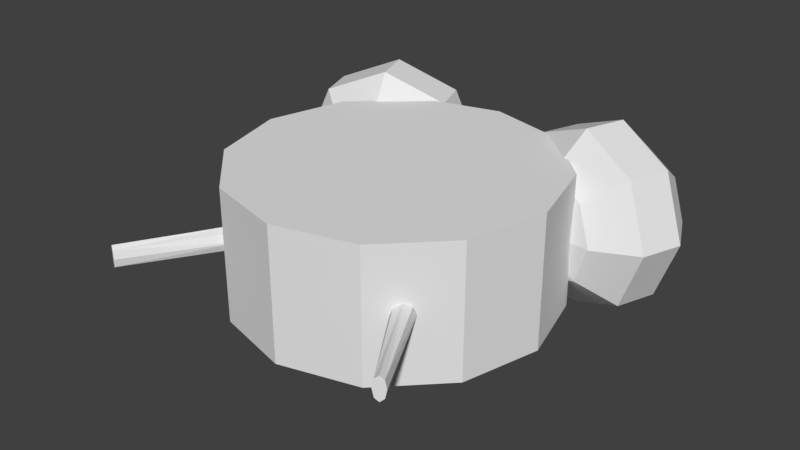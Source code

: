 # Source: WSWClock.blend  (saved by Blender 2.79.0; exported with 4.5.12 LTS)
import bpy
from mathutils import Matrix  # noqa: F401  (used for matrix-valued properties, if any)

bpy.ops.wm.read_factory_settings(use_empty=True)
scene = bpy.context.scene
scene.name = 'Scene'

# ---- collections
col_collection_1 = bpy.data.collections.new('Collection 1'); scene.collection.children.link(col_collection_1)

# ---- world
world_world = bpy.data.worlds.new('World'); scene.world = world_world
world_world.color = (0.05088, 0.05088, 0.05088)
world_world.use_sun_shadow = False
world_world.sun_shadow_jitter_overblur = 0.0
world_world.cycles.sampling_method = 'MANUAL'

# ---- meshes
me_regroup01 = bpy.data.meshes.new('Regroup01')
me_regroup01.from_pydata([(0.3146, -0.002707, -0.1329), (0.2725, -0.16, -0.1329), (0.0, -0.002707, -0.1329), (0.3146, -0.002707, 0.1296), (0.0, -0.002707, 0.1296), (0.2725, -0.16, 0.1296), (0.3146, -0.002707, 0.1296), (0.2725, -0.16, 0.1296), (0.1573, -0.2752, -0.1329), (0.1573, -0.2752, 0.1296), (0.1573, -0.2752, 0.1296), (0.0, -0.3173, -0.1329), (0.0, -0.3173, 0.1296), (0.0, -0.3173, 0.1296), (-0.1573, -0.2752, -0.1329), (-0.1573, -0.2752, 0.1296), (-0.1573, -0.2752, 0.1296), (-0.2725, -0.16, -0.1329), (-0.2725, -0.16, 0.1296), (-0.2725, -0.16, 0.1296), (-0.3146, -0.002707, -0.1329), (-0.3146, -0.002707, 0.1296), (-0.3146, -0.002707, 0.1296), (-0.2725, 0.1546, -0.1329), (-0.2725, 0.1546, 0.1296), (-0.2725, 0.1546, 0.1296), (-0.1573, 0.2698, -0.1329), (-0.1573, 0.2698, 0.1296), (-0.1573, 0.2698, 0.1296), (0.0, 0.3119, -0.1329), (0.0, 0.3119, 0.1296), (0.0, 0.3119, 0.1296), (0.1573, 0.2698, -0.1329), (0.1573, 0.2698, 0.1296), (0.1573, 0.2698, 0.1296), (0.2725, 0.1546, -0.1329), (0.2725, 0.1546, 0.1296), (0.2725, 0.1546, 0.1296), (-0.2026, 0.155, 0.0), (-0.1089, 0.2166, 0.0), (-0.139, 0.2056, 0.07717), (-0.2952, 0.4093, 0.0), (-0.2139, 0.4114, 0.07717), (-0.1838, 0.4224, 0.0), (-0.2115, 0.1792, 0.1091), (-0.2864, 0.385, 0.1091), (-0.284, 0.1529, 0.07717), (-0.3589, 0.3586, 0.07717), (-0.314, 0.1419, 1.998e-17), (-0.3889, 0.3477, 1.998e-17), (-0.2026, 0.155, 0.0), (-0.314, 0.1419, 1.998e-17), (-0.284, 0.1529, -0.07717), (-0.2952, 0.4093, 0.0), (-0.3589, 0.3586, -0.07717), (-0.3889, 0.3477, 1.998e-17), (-0.2115, 0.1792, -0.1091), (-0.2864, 0.385, -0.1091), (-0.139, 0.2056, -0.07717), (-0.2139, 0.4114, -0.07717), (-0.1089, 0.2166, 0.0), (-0.1838, 0.4224, 0.0), (-0.0687, 0.3032, 0.0), (-0.1173, 0.2855, 0.1249), (-0.2346, 0.2428, 0.1766), (-0.352, 0.2001, 0.1249), (-0.4006, 0.1824, 1.998e-17), (-0.4006, 0.1824, 1.998e-17), (-0.352, 0.2001, -0.1249), (-0.2346, 0.2428, -0.1766), (-0.1173, 0.2855, -0.1249), (-0.0687, 0.3032, 0.0), (-0.09731, 0.3818, 0.0), (-0.1459, 0.3641, 0.1249), (-0.2632, 0.3214, 0.1766), (-0.3806, 0.2787, 0.1249), (-0.4292, 0.2611, 1.998e-17), (-0.4292, 0.2611, 1.998e-17), (-0.3806, 0.2787, -0.1249), (-0.2632, 0.3214, -0.1766), (-0.1459, 0.3641, -0.1249), (-0.09731, 0.3818, 0.0), (0.139, 0.2056, 0.07717), (0.1089, 0.2166, 0.0), (0.2026, 0.155, 0.0), (0.1838, 0.4224, 0.0), (0.2139, 0.4114, 0.07717), (0.2952, 0.4093, 0.0), (0.2115, 0.1792, 0.1091), (0.2864, 0.385, 0.1091), (0.284, 0.1529, 0.07717), (0.3589, 0.3586, 0.07717), (0.314, 0.1419, 1.998e-17), (0.3889, 0.3477, 1.998e-17), (0.284, 0.1529, -0.07717), (0.314, 0.1419, 1.998e-17), (0.2026, 0.155, 0.0), (0.3889, 0.3477, 1.998e-17), (0.3589, 0.3586, -0.07717), (0.2952, 0.4093, 0.0), (0.2115, 0.1792, -0.1091), (0.2864, 0.385, -0.1091), (0.139, 0.2056, -0.07717), (0.2139, 0.4114, -0.07717), (0.1089, 0.2166, 0.0), (0.1838, 0.4224, 0.0), (0.1173, 0.2855, 0.1249), (0.0687, 0.3032, 0.0), (0.2346, 0.2428, 0.1766), (0.352, 0.2001, 0.1249), (0.4006, 0.1824, 1.998e-17), (0.352, 0.2001, -0.1249), (0.4006, 0.1824, 1.998e-17), (0.2346, 0.2428, -0.1766), (0.1173, 0.2855, -0.1249), (0.0687, 0.3032, 0.0), (0.09731, 0.3818, 0.0), (0.1459, 0.3641, 0.1249), (0.2632, 0.3214, 0.1766), (0.3806, 0.2787, 0.1249), (0.4292, 0.2611, 1.998e-17), (0.4292, 0.2611, 1.998e-17), (0.3806, 0.2787, -0.1249), (0.2632, 0.3214, -0.1766), (0.1459, 0.3641, -0.1249), (0.09731, 0.3818, 0.0), (0.3125, -0.3948, 0.0), (0.3096, -0.3965, 0.01621), (0.3026, -0.4006, 0.0), (0.2078, -0.1906, 0.0), (0.188, -0.202, 0.0), (0.202, -0.1939, 0.01621), (0.3096, -0.3965, 0.01621), (0.3026, -0.4006, 0.02292), (0.3026, -0.4006, 0.0), (0.202, -0.1939, 0.01621), (0.188, -0.202, 0.0), (0.188, -0.202, 0.02292), (0.188, -0.202, 0.02292), (0.3026, -0.4006, 0.02292), (0.2956, -0.4046, 0.01621), (0.1739, -0.2101, 0.01621), (0.2956, -0.4046, 0.01621), (0.1739, -0.2101, 0.01621), (0.2927, -0.4063, 0.0), (0.1681, -0.2135, 0.0), (0.2927, -0.4063, 0.0), (0.2956, -0.4046, -0.01621), (0.1681, -0.2135, 0.0), (0.1739, -0.2101, -0.01621), (0.2956, -0.4046, -0.01621), (0.3026, -0.4006, -0.02292), (0.188, -0.202, -0.02292), (0.3096, -0.3965, -0.01621), (0.202, -0.1939, -0.01621), (0.3125, -0.3948, 0.0), (0.2078, -0.1906, 0.0), (-0.3026, -0.4006, 0.0), (-0.3096, -0.3965, 0.01621), (-0.3125, -0.3948, 0.0), (-0.202, -0.1939, 0.01621), (-0.188, -0.202, 0.0), (-0.2078, -0.1906, 0.0), (-0.3026, -0.4006, 0.0), (-0.3026, -0.4006, 0.02292), (-0.3096, -0.3965, 0.01621), (-0.188, -0.202, 0.02292), (-0.188, -0.202, 0.0), (-0.202, -0.1939, 0.01621), (-0.188, -0.202, 0.02292), (-0.3026, -0.4006, 0.02292), (-0.2956, -0.4046, 0.01621), (-0.1739, -0.2101, 0.01621), (-0.2956, -0.4046, 0.01621), (-0.1739, -0.2101, 0.01621), (-0.2927, -0.4063, 0.0), (-0.1681, -0.2135, 0.0), (-0.2927, -0.4063, 0.0), (-0.2956, -0.4046, -0.01621), (-0.1739, -0.2101, -0.01621), (-0.1681, -0.2135, 0.0), (-0.2956, -0.4046, -0.01621), (-0.3026, -0.4006, -0.02292), (-0.188, -0.202, -0.02292), (-0.3096, -0.3965, -0.01621), (-0.202, -0.1939, -0.01621), (-0.3125, -0.3948, 0.0), (-0.2078, -0.1906, 0.0)], [], [(0, 1, 2), (3, 4, 5), (0, 6, 1), (6, 7, 1), (1, 8, 2), (5, 4, 9), (1, 7, 10), (1, 10, 8), (8, 11, 2), (9, 4, 12), (8, 10, 11), (10, 13, 11), (11, 14, 2), (12, 4, 15), (11, 13, 16), (11, 16, 14), (14, 17, 2), (15, 4, 18), (14, 16, 17), (16, 19, 17), (17, 20, 2), (18, 4, 21), (17, 19, 22), (17, 22, 20), (20, 23, 2), (21, 4, 24), (20, 22, 23), (22, 25, 23), (23, 26, 2), (24, 4, 27), (23, 25, 28), (23, 28, 26), (26, 29, 2), (27, 4, 30), (26, 28, 29), (28, 31, 29), (29, 32, 2), (30, 4, 33), (29, 31, 34), (29, 34, 32), (32, 35, 2), (33, 4, 36), (32, 34, 35), (34, 37, 35), (35, 0, 2), (36, 4, 3), (35, 37, 6), (0, 35, 6), (38, 39, 40), (41, 42, 43), (38, 40, 44), (41, 45, 42), (38, 44, 46), (41, 47, 45), (38, 46, 48), (41, 49, 47), (50, 51, 52), (53, 54, 55), (50, 52, 56), (53, 57, 54), (50, 56, 58), (53, 59, 57), (50, 58, 60), (53, 61, 59), (39, 62, 63), (39, 63, 40), (40, 63, 44), (63, 64, 44), (44, 64, 65), (44, 65, 46), (46, 65, 48), (65, 66, 48), (51, 67, 68), (51, 68, 52), (52, 68, 56), (68, 69, 56), (56, 69, 70), (56, 70, 58), (58, 70, 60), (70, 71, 60), (62, 72, 63), (72, 73, 63), (63, 73, 74), (63, 74, 64), (64, 74, 65), (74, 75, 65), (65, 75, 76), (65, 76, 66), (67, 77, 68), (77, 78, 68), (68, 78, 79), (68, 79, 69), (69, 79, 70), (79, 80, 70), (70, 80, 81), (70, 81, 71), (72, 43, 42), (72, 42, 73), (73, 42, 74), (42, 45, 74), (74, 45, 47), (74, 47, 75), (75, 47, 76), (47, 49, 76), (77, 55, 54), (77, 54, 78), (78, 54, 79), (54, 57, 79), (79, 57, 59), (79, 59, 80), (80, 59, 81), (59, 61, 81), (82, 83, 84), (85, 86, 87), (88, 82, 84), (86, 89, 87), (90, 88, 84), (89, 91, 87), (92, 90, 84), (91, 93, 87), (94, 95, 96), (97, 98, 99), (100, 94, 96), (98, 101, 99), (102, 100, 96), (101, 103, 99), (104, 102, 96), (103, 105, 99), (106, 107, 83), (82, 106, 83), (88, 106, 82), (88, 108, 106), (109, 108, 88), (90, 109, 88), (92, 109, 90), (92, 110, 109), (111, 112, 95), (94, 111, 95), (100, 111, 94), (100, 113, 111), (114, 113, 100), (102, 114, 100), (104, 114, 102), (104, 115, 114), (106, 116, 107), (106, 117, 116), (118, 117, 106), (108, 118, 106), (109, 118, 108), (109, 119, 118), (120, 119, 109), (110, 120, 109), (111, 121, 112), (111, 122, 121), (123, 122, 111), (113, 123, 111), (114, 123, 113), (114, 124, 123), (125, 124, 114), (115, 125, 114), (86, 85, 116), (117, 86, 116), (118, 86, 117), (118, 89, 86), (91, 89, 118), (119, 91, 118), (120, 91, 119), (120, 93, 91), (98, 97, 121), (122, 98, 121), (123, 98, 122), (123, 101, 98), (103, 101, 123), (124, 103, 123), (125, 103, 124), (125, 105, 103), (126, 127, 128), (129, 130, 131), (126, 129, 127), (129, 131, 127), (132, 133, 134), (135, 136, 137), (127, 131, 138), (127, 138, 139), (133, 140, 134), (137, 136, 141), (139, 138, 142), (138, 143, 142), (140, 144, 134), (143, 130, 145), (142, 143, 145), (142, 145, 146), (146, 147, 128), (148, 136, 149), (144, 148, 150), (148, 149, 150), (150, 151, 134), (149, 136, 152), (150, 149, 152), (150, 152, 151), (151, 153, 134), (152, 136, 154), (151, 152, 153), (152, 154, 153), (153, 155, 134), (154, 136, 156), (153, 154, 156), (153, 156, 155), (157, 158, 159), (160, 161, 162), (158, 162, 159), (158, 160, 162), (163, 164, 165), (166, 167, 168), (169, 160, 158), (170, 169, 158), (163, 171, 164), (172, 167, 166), (173, 169, 170), (173, 174, 169), (163, 175, 171), (176, 161, 174), (176, 174, 173), (177, 176, 173), (157, 178, 177), (179, 167, 180), (181, 180, 175), (181, 179, 180), (163, 182, 181), (183, 167, 179), (183, 179, 181), (182, 183, 181), (163, 184, 182), (185, 167, 183), (184, 183, 182), (184, 185, 183), (163, 186, 184), (187, 167, 185), (187, 185, 184), (186, 187, 184)])
_uv = me_regroup01.uv_layers.new(name='UVMap')
_uv.uv.foreach_set('vector', [0.5922, 0.4941, 0.6153, 0.4079, 0.7647, 0.4941, 0.4078, 0.4941, 0.2353, 0.4941, 0.3847, 0.4079, 0.5922, 0.4941, 0.5922, 0.4941, 0.6153, 0.4079, 0.5922, 0.4941, 0.6153, 0.4079, 0.6153, 0.4079, 0.6153, 0.4079, 0.6785, 0.3447, 0.7647, 0.4941, 0.3847, 0.4079, 0.2353, 0.4941, 0.3215, 0.3447, 0.6153, 0.4079, 0.6153, 0.4079, 0.6785, 0.3447, 0.6153, 0.4079, 0.6785, 0.3447, 0.6785, 0.3447, 0.6785, 0.3447, 0.7647, 0.3216, 0.7647, 0.4941, 0.3215, 0.3447, 0.2353, 0.4941, 0.2353, 0.3216, 0.6785, 0.3447, 0.6785, 0.3447, 0.7647, 0.3216, 0.6785, 0.3447, 0.7647, 0.3216, 0.7647, 0.3216, 0.7647, 0.3216, 0.851, 0.3447, 0.7647, 0.4941, 0.2353, 0.3216, 0.2353, 0.4941, 0.149, 0.3447, 0.7647, 0.3216, 0.7647, 0.3216, 0.851, 0.3447, 0.7647, 0.3216, 0.851, 0.3447, 0.851, 0.3447, 0.851, 0.3447, 0.9141, 0.4079, 0.7647, 0.4941, 0.149, 0.3447, 0.2353, 0.4941, 0.0859, 0.4079, 0.851, 0.3447, 0.851, 0.3447, 0.9141, 0.4079, 0.851, 0.3447, 0.9141, 0.4079, 0.9141, 0.4079, 0.9141, 0.4079, 0.9372, 0.4941, 0.7647, 0.4941, 0.0859, 0.4079, 0.2353, 0.4941, 0.06279, 0.4941, 0.9141, 0.4079, 0.9141, 0.4079, 0.9372, 0.4941, 0.9141, 0.4079, 0.9372, 0.4941, 0.9372, 0.4941, 0.9372, 0.4941, 0.9141, 0.5804, 0.7647, 0.4941, 0.06279, 0.4941, 0.2353, 0.4941, 0.0859, 0.5804, 0.9372, 0.4941, 0.9372, 0.4941, 0.9141, 0.5804, 0.9372, 0.4941, 0.9141, 0.5804, 0.9141, 0.5804, 0.9141, 0.5804, 0.851, 0.6435, 0.7647, 0.4941, 0.0859, 0.5804, 0.2353, 0.4941, 0.149, 0.6435, 0.9141, 0.5804, 0.9141, 0.5804, 0.851, 0.6435, 0.9141, 0.5804, 0.851, 0.6435, 0.851, 0.6435, 0.851, 0.6435, 0.7647, 0.6666, 0.7647, 0.4941, 0.149, 0.6435, 0.2353, 0.4941, 0.2353, 0.6666, 0.851, 0.6435, 0.851, 0.6435, 0.7647, 0.6666, 0.851, 0.6435, 0.7647, 0.6666, 0.7647, 0.6666, 0.7647, 0.6666, 0.6785, 0.6435, 0.7647, 0.4941, 0.2353, 0.6666, 0.2353, 0.4941, 0.3215, 0.6435, 0.7647, 0.6666, 0.7647, 0.6666, 0.6785, 0.6435, 0.7647, 0.6666, 0.6785, 0.6435, 0.6785, 0.6435, 0.6785, 0.6435, 0.6153, 0.5804, 0.7647, 0.4941, 0.3215, 0.6435, 0.2353, 0.4941, 0.3847, 0.5804, 0.6785, 0.6435, 0.6785, 0.6435, 0.6153, 0.5804, 0.6785, 0.6435, 0.6153, 0.5804, 0.6153, 0.5804, 0.6153, 0.5804, 0.5922, 0.4941, 0.7647, 0.4941, 0.3847, 0.5804, 0.2353, 0.4941, 0.4078, 0.4941, 0.6153, 0.5804, 0.6153, 0.5804, 0.5922, 0.4941, 0.5922, 0.4941, 0.6153, 0.5804, 0.5922, 0.4941, 0.1242, 0.5806, 0.1756, 0.6143, 0.1591, 0.6083, 0.07343, 0.72, 0.118, 0.7212, 0.1345, 0.7272, 0.1242, 0.5806, 0.1591, 0.6083, 0.1193, 0.5939, 0.07343, 0.72, 0.07828, 0.7067, 0.118, 0.7212, 0.1242, 0.5806, 0.1193, 0.5939, 0.07959, 0.5794, 0.07343, 0.72, 0.03853, 0.6922, 0.07828, 0.7067, 0.1242, 0.5806, 0.07959, 0.5794, 0.06312, 0.5734, 0.07343, 0.72, 0.02206, 0.6862, 0.03853, 0.6922, 0.8758, 0.5806, 0.9369, 0.5734, 0.9204, 0.5794, 0.9266, 0.72, 0.9615, 0.6922, 0.9779, 0.6862, 0.8758, 0.5806, 0.9204, 0.5794, 0.8807, 0.5939, 0.9266, 0.72, 0.9217, 0.7067, 0.9615, 0.6922, 0.8758, 0.5806, 0.8807, 0.5939, 0.8409, 0.6083, 0.9266, 0.72, 0.882, 0.7212, 0.9217, 0.7067, 0.8758, 0.5806, 0.8409, 0.6083, 0.8244, 0.6143, 0.9266, 0.72, 0.8655, 0.7272, 0.882, 0.7212, 0.1756, 0.6143, 0.1976, 0.6618, 0.171, 0.6521, 0.1756, 0.6143, 0.171, 0.6521, 0.1591, 0.6083, 0.1591, 0.6083, 0.171, 0.6521, 0.1193, 0.5939, 0.171, 0.6521, 0.1067, 0.6287, 0.1193, 0.5939, 0.1193, 0.5939, 0.1067, 0.6287, 0.04233, 0.6053, 0.1193, 0.5939, 0.04233, 0.6053, 0.07959, 0.5794, 0.07959, 0.5794, 0.04233, 0.6053, 0.06312, 0.5734, 0.04233, 0.6053, 0.01569, 0.5956, 0.06312, 0.5734, 0.9369, 0.5734, 0.9843, 0.5956, 0.9577, 0.6053, 0.9369, 0.5734, 0.9577, 0.6053, 0.9204, 0.5794, 0.9204, 0.5794, 0.9577, 0.6053, 0.8807, 0.5939, 0.9577, 0.6053, 0.8933, 0.6287, 0.8807, 0.5939, 0.8807, 0.5939, 0.8933, 0.6287, 0.829, 0.6521, 0.8807, 0.5939, 0.829, 0.6521, 0.8409, 0.6083, 0.8409, 0.6083, 0.829, 0.6521, 0.8244, 0.6143, 0.829, 0.6521, 0.8024, 0.6618, 0.8244, 0.6143, 0.1976, 0.6618, 0.1819, 0.7049, 0.171, 0.6521, 0.1819, 0.7049, 0.1553, 0.6952, 0.171, 0.6521, 0.171, 0.6521, 0.1553, 0.6952, 0.09097, 0.6718, 0.171, 0.6521, 0.09097, 0.6718, 0.1067, 0.6287, 0.1067, 0.6287, 0.09097, 0.6718, 0.04233, 0.6053, 0.09097, 0.6718, 0.02664, 0.6484, 0.04233, 0.6053, 0.04233, 0.6053, 0.02664, 0.6484, 0.0, 0.6387, 0.04233, 0.6053, 0.0, 0.6387, 0.01569, 0.5956, 0.9843, 0.5956, 1.0, 0.6387, 0.9577, 0.6053, 1.0, 0.6387, 0.9734, 0.6484, 0.9577, 0.6053, 0.9577, 0.6053, 0.9734, 0.6484, 0.909, 0.6718, 0.9577, 0.6053, 0.909, 0.6718, 0.8933, 0.6287, 0.8933, 0.6287, 0.909, 0.6718, 0.829, 0.6521, 0.909, 0.6718, 0.8447, 0.6952, 0.829, 0.6521, 0.829, 0.6521, 0.8447, 0.6952, 0.8181, 0.7049, 0.829, 0.6521, 0.8181, 0.7049, 0.8024, 0.6618, 0.1819, 0.7049, 0.1345, 0.7272, 0.118, 0.7212, 0.1819, 0.7049, 0.118, 0.7212, 0.1553, 0.6952, 0.1553, 0.6952, 0.118, 0.7212, 0.09097, 0.6718, 0.118, 0.7212, 0.07828, 0.7067, 0.09097, 0.6718, 0.09097, 0.6718, 0.07828, 0.7067, 0.03853, 0.6922, 0.09097, 0.6718, 0.03853, 0.6922, 0.02664, 0.6484, 0.02664, 0.6484, 0.03853, 0.6922, 0.0, 0.6387, 0.03853, 0.6922, 0.02206, 0.6862, 0.0, 0.6387, 1.0, 0.6387, 0.9779, 0.6862, 0.9615, 0.6922, 1.0, 0.6387, 0.9615, 0.6922, 0.9734, 0.6484, 0.9734, 0.6484, 0.9615, 0.6922, 0.909, 0.6718, 0.9615, 0.6922, 0.9217, 0.7067, 0.909, 0.6718, 0.909, 0.6718, 0.9217, 0.7067, 0.882, 0.7212, 0.909, 0.6718, 0.882, 0.7212, 0.8447, 0.6952, 0.8447, 0.6952, 0.882, 0.7212, 0.8181, 0.7049, 0.882, 0.7212, 0.8655, 0.7272, 0.8181, 0.7049, 0.3115, 0.6083, 0.295, 0.6143, 0.3464, 0.5806, 0.3361, 0.7272, 0.3526, 0.7212, 0.3972, 0.72, 0.3512, 0.5939, 0.3115, 0.6083, 0.3464, 0.5806, 0.3526, 0.7212, 0.3923, 0.7067, 0.3972, 0.72, 0.391, 0.5794, 0.3512, 0.5939, 0.3464, 0.5806, 0.3923, 0.7067, 0.4321, 0.6922, 0.3972, 0.72, 0.4075, 0.5734, 0.391, 0.5794, 0.3464, 0.5806, 0.4321, 0.6922, 0.4485, 0.6862, 0.3972, 0.72, 0.609, 0.5794, 0.5925, 0.5734, 0.6536, 0.5806, 0.5515, 0.6862, 0.5679, 0.6922, 0.6028, 0.72, 0.6488, 0.5939, 0.609, 0.5794, 0.6536, 0.5806, 0.5679, 0.6922, 0.6077, 0.7067, 0.6028, 0.72, 0.6885, 0.6083, 0.6488, 0.5939, 0.6536, 0.5806, 0.6077, 0.7067, 0.6474, 0.7212, 0.6028, 0.72, 0.705, 0.6143, 0.6885, 0.6083, 0.6536, 0.5806, 0.6474, 0.7212, 0.6639, 0.7272, 0.6028, 0.72, 0.2996, 0.6521, 0.273, 0.6618, 0.295, 0.6143, 0.3115, 0.6083, 0.2996, 0.6521, 0.295, 0.6143, 0.3512, 0.5939, 0.2996, 0.6521, 0.3115, 0.6083, 0.3512, 0.5939, 0.3639, 0.6287, 0.2996, 0.6521, 0.4283, 0.6053, 0.3639, 0.6287, 0.3512, 0.5939, 0.391, 0.5794, 0.4283, 0.6053, 0.3512, 0.5939, 0.4075, 0.5734, 0.4283, 0.6053, 0.391, 0.5794, 0.4075, 0.5734, 0.4549, 0.5956, 0.4283, 0.6053, 0.5717, 0.6053, 0.5451, 0.5956, 0.5925, 0.5734, 0.609, 0.5794, 0.5717, 0.6053, 0.5925, 0.5734, 0.6488, 0.5939, 0.5717, 0.6053, 0.609, 0.5794, 0.6488, 0.5939, 0.6361, 0.6287, 0.5717, 0.6053, 0.7004, 0.6521, 0.6361, 0.6287, 0.6488, 0.5939, 0.6885, 0.6083, 0.7004, 0.6521, 0.6488, 0.5939, 0.705, 0.6143, 0.7004, 0.6521, 0.6885, 0.6083, 0.705, 0.6143, 0.727, 0.6618, 0.7004, 0.6521, 0.2996, 0.6521, 0.2886, 0.7049, 0.273, 0.6618, 0.2996, 0.6521, 0.3153, 0.6952, 0.2886, 0.7049, 0.3796, 0.6718, 0.3153, 0.6952, 0.2996, 0.6521, 0.3639, 0.6287, 0.3796, 0.6718, 0.2996, 0.6521, 0.4283, 0.6053, 0.3796, 0.6718, 0.3639, 0.6287, 0.4283, 0.6053, 0.4439, 0.6484, 0.3796, 0.6718, 0.4706, 0.6387, 0.4439, 0.6484, 0.4283, 0.6053, 0.4549, 0.5956, 0.4706, 0.6387, 0.4283, 0.6053, 0.5717, 0.6053, 0.5294, 0.6387, 0.5451, 0.5956, 0.5717, 0.6053, 0.5561, 0.6484, 0.5294, 0.6387, 0.6204, 0.6718, 0.5561, 0.6484, 0.5717, 0.6053, 0.6361, 0.6287, 0.6204, 0.6718, 0.5717, 0.6053, 0.7004, 0.6521, 0.6204, 0.6718, 0.6361, 0.6287, 0.7004, 0.6521, 0.6847, 0.6952, 0.6204, 0.6718, 0.7114, 0.7049, 0.6847, 0.6952, 0.7004, 0.6521, 0.727, 0.6618, 0.7114, 0.7049, 0.7004, 0.6521, 0.3526, 0.7212, 0.3361, 0.7272, 0.2886, 0.7049, 0.3153, 0.6952, 0.3526, 0.7212, 0.2886, 0.7049, 0.3796, 0.6718, 0.3526, 0.7212, 0.3153, 0.6952, 0.3796, 0.6718, 0.3923, 0.7067, 0.3526, 0.7212, 0.4321, 0.6922, 0.3923, 0.7067, 0.3796, 0.6718, 0.4439, 0.6484, 0.4321, 0.6922, 0.3796, 0.6718, 0.4706, 0.6387, 0.4321, 0.6922, 0.4439, 0.6484, 0.4706, 0.6387, 0.4485, 0.6862, 0.4321, 0.6922, 0.5679, 0.6922, 0.5515, 0.6862, 0.5294, 0.6387, 0.5561, 0.6484, 0.5679, 0.6922, 0.5294, 0.6387, 0.6204, 0.6718, 0.5679, 0.6922, 0.5561, 0.6484, 0.6204, 0.6718, 0.6077, 0.7067, 0.5679, 0.6922, 0.6474, 0.7212, 0.6077, 0.7067, 0.6204, 0.6718, 0.6847, 0.6952, 0.6474, 0.7212, 0.6204, 0.6718, 0.7114, 0.7049, 0.6474, 0.7212, 0.6847, 0.6952, 0.7114, 0.7049, 0.6639, 0.7272, 0.6474, 0.7212, 0.4066, 0.2791, 0.405, 0.2782, 0.4012, 0.276, 0.3492, 0.3911, 0.3384, 0.3848, 0.346, 0.3893, 0.4066, 0.2791, 0.3492, 0.3911, 0.405, 0.2782, 0.3492, 0.3911, 0.346, 0.3893, 0.405, 0.2782, 0.595, 0.2782, 0.5988, 0.276, 0.5988, 0.276, 0.654, 0.3893, 0.6616, 0.3848, 0.6616, 0.3848, 0.405, 0.2782, 0.346, 0.3893, 0.3384, 0.3848, 0.405, 0.2782, 0.3384, 0.3848, 0.4012, 0.276, 0.5988, 0.276, 0.6027, 0.2738, 0.5988, 0.276, 0.6616, 0.3848, 0.6616, 0.3848, 0.6693, 0.3804, 0.4012, 0.276, 0.3384, 0.3848, 0.3973, 0.2738, 0.3384, 0.3848, 0.3307, 0.3804, 0.3973, 0.2738, 0.6027, 0.2738, 0.6042, 0.2728, 0.5988, 0.276, 0.3307, 0.3804, 0.3384, 0.3848, 0.3275, 0.3785, 0.3973, 0.2738, 0.3307, 0.3804, 0.3275, 0.3785, 0.3973, 0.2738, 0.3275, 0.3785, 0.3958, 0.2728, 0.3958, 0.2728, 0.3973, 0.2738, 0.4012, 0.276, 0.6725, 0.3785, 0.6616, 0.3848, 0.6693, 0.3804, 0.6042, 0.2728, 0.6725, 0.3785, 0.6027, 0.2738, 0.6725, 0.3785, 0.6693, 0.3804, 0.6027, 0.2738, 0.6027, 0.2738, 0.5988, 0.276, 0.5988, 0.276, 0.6693, 0.3804, 0.6616, 0.3848, 0.6616, 0.3848, 0.6027, 0.2738, 0.6693, 0.3804, 0.6616, 0.3848, 0.6027, 0.2738, 0.6616, 0.3848, 0.5988, 0.276, 0.5988, 0.276, 0.595, 0.2782, 0.5988, 0.276, 0.6616, 0.3848, 0.6616, 0.3848, 0.654, 0.3893, 0.5988, 0.276, 0.6616, 0.3848, 0.595, 0.2782, 0.6616, 0.3848, 0.654, 0.3893, 0.595, 0.2782, 0.595, 0.2782, 0.5934, 0.2791, 0.5988, 0.276, 0.654, 0.3893, 0.6616, 0.3848, 0.6508, 0.3911, 0.595, 0.2782, 0.654, 0.3893, 0.6508, 0.3911, 0.595, 0.2782, 0.6508, 0.3911, 0.5934, 0.2791, 0.06939, 0.276, 0.06554, 0.2782, 0.06395, 0.2791, 0.1245, 0.3893, 0.1322, 0.3848, 0.1214, 0.3911, 0.06554, 0.2782, 0.1214, 0.3911, 0.06395, 0.2791, 0.06554, 0.2782, 0.1245, 0.3893, 0.1214, 0.3911, 0.9306, 0.276, 0.9306, 0.276, 0.9345, 0.2782, 0.8678, 0.3848, 0.8678, 0.3848, 0.8755, 0.3893, 0.1322, 0.3848, 0.1245, 0.3893, 0.06554, 0.2782, 0.06939, 0.276, 0.1322, 0.3848, 0.06554, 0.2782, 0.9306, 0.276, 0.9268, 0.2738, 0.9306, 0.276, 0.8601, 0.3804, 0.8678, 0.3848, 0.8678, 0.3848, 0.07324, 0.2738, 0.1322, 0.3848, 0.06939, 0.276, 0.07324, 0.2738, 0.1399, 0.3804, 0.1322, 0.3848, 0.9306, 0.276, 0.9252, 0.2728, 0.9268, 0.2738, 0.1431, 0.3785, 0.1322, 0.3848, 0.1399, 0.3804, 0.1431, 0.3785, 0.1399, 0.3804, 0.07324, 0.2738, 0.07483, 0.2728, 0.1431, 0.3785, 0.07324, 0.2738, 0.06939, 0.276, 0.07324, 0.2738, 0.07483, 0.2728, 0.8601, 0.3804, 0.8678, 0.3848, 0.8569, 0.3785, 0.9268, 0.2738, 0.8569, 0.3785, 0.9252, 0.2728, 0.9268, 0.2738, 0.8601, 0.3804, 0.8569, 0.3785, 0.9306, 0.276, 0.9306, 0.276, 0.9268, 0.2738, 0.8678, 0.3848, 0.8678, 0.3848, 0.8601, 0.3804, 0.8678, 0.3848, 0.8601, 0.3804, 0.9268, 0.2738, 0.9306, 0.276, 0.8678, 0.3848, 0.9268, 0.2738, 0.9306, 0.276, 0.9345, 0.2782, 0.9306, 0.276, 0.8755, 0.3893, 0.8678, 0.3848, 0.8678, 0.3848, 0.9345, 0.2782, 0.8678, 0.3848, 0.9306, 0.276, 0.9345, 0.2782, 0.8755, 0.3893, 0.8678, 0.3848, 0.9306, 0.276, 0.9361, 0.2791, 0.9345, 0.2782, 0.8786, 0.3911, 0.8678, 0.3848, 0.8755, 0.3893, 0.8786, 0.3911, 0.8755, 0.3893, 0.9345, 0.2782, 0.9361, 0.2791, 0.8786, 0.3911, 0.9345, 0.2782])
me_regroup01.use_remesh_preserve_volume = False
me_regroup01.use_remesh_preserve_attributes = False
me_regroup01.use_mirror_vertex_groups = False
me_regroup01.update()

# ---- objects
ob_regroup01 = bpy.data.objects.new('Regroup01', me_regroup01)

# ---- transforms, parenting, visibility, modifiers, constraints
ob_regroup01.location = (0.0, 0.0, 0.0)
ob_regroup01.lineart.crease_threshold = 0.0

# ---- collection membership
col_collection_1.objects.link(ob_regroup01)

# ---- scene / render settings (as saved in the file)
scene.frame_start = 1; scene.frame_end = 250; scene.frame_set(1)
scene.render.engine = 'BLENDER_EEVEE_NEXT'
scene.render.resolution_percentage = 50
scene.render.dither_intensity = 0.0
scene.cycles.use_denoising = False
scene.cycles.samples = 128
scene.cycles.sampling_pattern = 'TABULATED_SOBOL'
scene.cycles.use_adaptive_sampling = False
scene.cycles.use_light_tree = False
scene.cycles.blur_glossy = 0.0
scene.cycles.sample_clamp_indirect = 0.0
scene.view_settings.view_transform = 'Standard'
bpy.context.view_layer.update()

# ---- added for rendering (the .blend has no active camera and no usable light): camera, sun
cam_auto = bpy.data.cameras.new('AutoCamera')
cam_auto.lens = 50.0
cam_auto.sensor_width = 36.0
cam_auto.clip_end = 1000.0
ob_auto_camera = bpy.data.objects.new('AutoCamera', cam_auto)
scene.collection.objects.link(ob_auto_camera)
ob_auto_camera.location = (1.15119, -1.37339, 0.920949)
ob_auto_camera.rotation_euler = (1.09748, -7.21219e-08, 0.694738)
scene.camera = ob_auto_camera
light_auto_sun = bpy.data.lights.new('AutoSun', 'SUN')
light_auto_sun.energy = 3.0
light_auto_sun.angle = 0.0523599
ob_auto_sun = bpy.data.objects.new('AutoSun', light_auto_sun)
scene.collection.objects.link(ob_auto_sun)
ob_auto_sun.rotation_euler = (0.872665, 0.174533, 0.523599)
bpy.context.view_layer.update()

